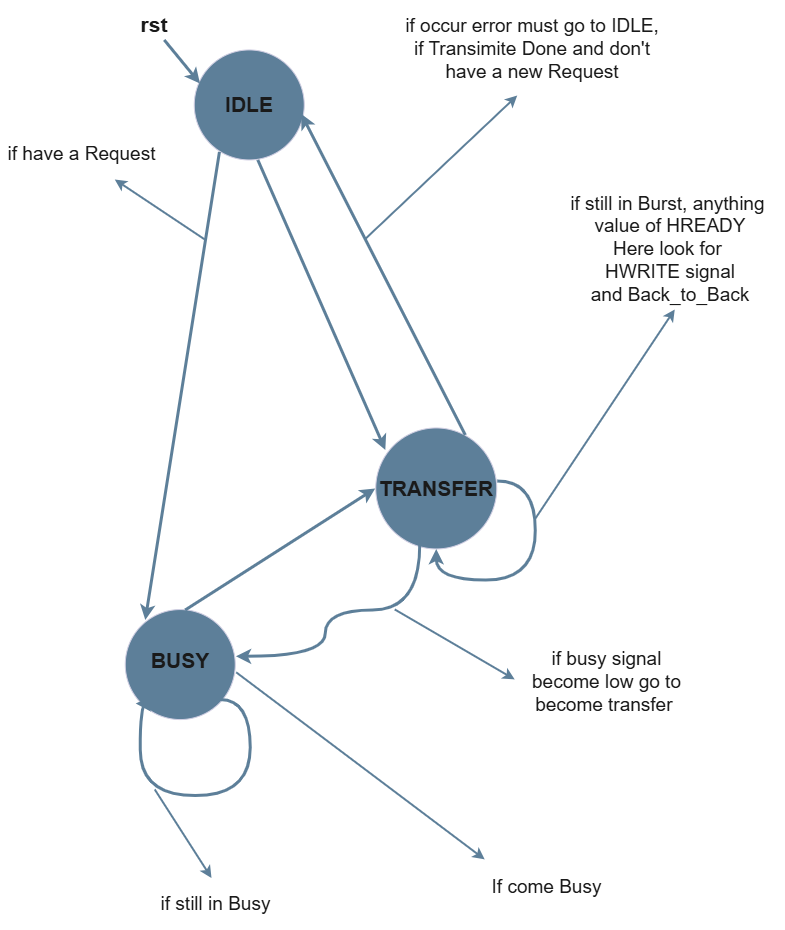

The diagram above was exported from draw.io. Its source (the exported page's mxGraphModel, read from the mxfile embedded in the PNG):
<mxGraphModel dx="2175" dy="1195" grid="1" gridSize="10" guides="1" tooltips="1" connect="1" arrows="1" fold="1" page="1" pageScale="1" pageWidth="850" pageHeight="1100" math="0" shadow="0">
  <root>
    <mxCell id="0" />
    <mxCell id="1" parent="0" />
    <mxCell id="VqYkiefzd1urduUH2IDX-1" parent="1" style="ellipse;whiteSpace=wrap;html=1;shapeInside=1;aspect=fixed;labelBackgroundColor=none;fillColor=#5D7F99;strokeColor=#D0CEE2;fontColor=#1A1A1A;" value="" vertex="1">
      <mxGeometry height="110" width="110" x="219" y="120" as="geometry" />
    </mxCell>
    <mxCell id="VqYkiefzd1urduUH2IDX-2" parent="1" style="text;html=1;whiteSpace=wrap;strokeColor=none;fillColor=none;align=center;verticalAlign=middle;rounded=0;fontColor=#1A1A1A;" value="&lt;font style=&quot;font-size: 21px;&quot;&gt;&lt;b style=&quot;&quot;&gt;IDLE&lt;/b&gt;&lt;/font&gt;" vertex="1">
      <mxGeometry height="30" width="60" x="244" y="160" as="geometry" />
    </mxCell>
    <mxCell id="VqYkiefzd1urduUH2IDX-4" edge="1" parent="1" style="endArrow=classic;html=1;rounded=0;strokeColor=light-dark(#5d7f99, #8c86b9);fontColor=#1A1A1A;entryX=0.052;entryY=0.305;entryDx=0;entryDy=0;entryPerimeter=0;strokeWidth=3;" target="VqYkiefzd1urduUH2IDX-1" value="">
      <mxGeometry height="50" relative="1" width="50" as="geometry">
        <mxPoint x="189" y="110" as="sourcePoint" />
        <mxPoint x="269" y="210" as="targetPoint" />
      </mxGeometry>
    </mxCell>
    <mxCell id="VqYkiefzd1urduUH2IDX-5" parent="1" style="text;html=1;whiteSpace=wrap;strokeColor=none;fillColor=none;align=center;verticalAlign=middle;rounded=0;fontColor=#1A1A1A;" value="&lt;font style=&quot;font-size: 21px;&quot;&gt;&lt;b style=&quot;&quot;&gt;rst&lt;/b&gt;&lt;/font&gt;" vertex="1">
      <mxGeometry height="30" width="40" x="159" y="80" as="geometry" />
    </mxCell>
    <mxCell id="VqYkiefzd1urduUH2IDX-8" edge="1" parent="1" source="VqYkiefzd1urduUH2IDX-1" style="endArrow=classic;html=1;rounded=0;strokeColor=light-dark(#5d7f99, #8c86b9);fontColor=#1A1A1A;strokeWidth=3;exitX=0.229;exitY=0.927;exitDx=0;exitDy=0;exitPerimeter=0;entryX=0.182;entryY=0.094;entryDx=0;entryDy=0;entryPerimeter=0;" target="A1vcXSzVcl0a-Ao8HfCi-1" value="">
      <mxGeometry height="50" relative="1" width="50" as="geometry">
        <mxPoint x="269" y="280" as="sourcePoint" />
        <mxPoint x="170" y="670" as="targetPoint" />
      </mxGeometry>
    </mxCell>
    <mxCell id="VqYkiefzd1urduUH2IDX-11" parent="1" style="ellipse;whiteSpace=wrap;html=1;shapeInside=1;aspect=fixed;labelBackgroundColor=none;fillColor=#5D7F99;strokeColor=#D0CEE2;fontColor=#1A1A1A;" value="" vertex="1">
      <mxGeometry height="121" width="121" x="400.5" y="498" as="geometry" />
    </mxCell>
    <mxCell id="VqYkiefzd1urduUH2IDX-12" parent="1" style="text;html=1;whiteSpace=wrap;strokeColor=none;fillColor=none;align=center;verticalAlign=middle;rounded=0;fontColor=#1A1A1A;" value="&lt;font style=&quot;font-size: 21px;&quot;&gt;&lt;b style=&quot;&quot;&gt;TRANSFER&lt;/b&gt;&lt;/font&gt;" vertex="1">
      <mxGeometry height="30" width="122" x="400" y="543.5" as="geometry" />
    </mxCell>
    <mxCell id="e-4XQL43VhcBzaO8oVG2-1" edge="1" parent="1" source="VqYkiefzd1urduUH2IDX-11" style="endArrow=classic;html=1;rounded=0;strokeColor=light-dark(#5d7f99, #8c86b9);fontColor=#1A1A1A;strokeWidth=3;exitX=0.74;exitY=0.058;exitDx=0;exitDy=0;exitPerimeter=0;entryX=0.973;entryY=0.582;entryDx=0;entryDy=0;entryPerimeter=0;" target="VqYkiefzd1urduUH2IDX-1" value="">
      <mxGeometry height="50" relative="1" width="50" as="geometry">
        <mxPoint x="575" y="260" as="sourcePoint" />
        <mxPoint x="510" y="410" as="targetPoint" />
      </mxGeometry>
    </mxCell>
    <mxCell id="e-4XQL43VhcBzaO8oVG2-3" edge="1" parent="1" style="endArrow=classic;html=1;rounded=0;strokeColor=light-dark(#5d7f99, #8c86b9);fontColor=#1A1A1A;strokeWidth=2;entryX=0.446;entryY=0.96;entryDx=0;entryDy=0;entryPerimeter=0;" target="e-4XQL43VhcBzaO8oVG2-8" value="">
      <mxGeometry height="50" relative="1" width="50" as="geometry">
        <mxPoint x="390" y="310" as="sourcePoint" />
        <mxPoint x="450" y="268" as="targetPoint" />
      </mxGeometry>
    </mxCell>
    <mxCell id="e-4XQL43VhcBzaO8oVG2-4" edge="1" parent="1" style="endArrow=classic;html=1;rounded=0;strokeColor=light-dark(#5d7f99, #8c86b9);fontColor=#1A1A1A;strokeWidth=2;" value="">
      <mxGeometry height="50" relative="1" width="50" as="geometry">
        <mxPoint x="230" y="310" as="sourcePoint" />
        <mxPoint x="140" y="250" as="targetPoint" />
      </mxGeometry>
    </mxCell>
    <mxCell id="e-4XQL43VhcBzaO8oVG2-7" edge="1" parent="1" style="endArrow=classic;html=1;rounded=0;strokeColor=light-dark(#5d7f99, #8c86b9);fontColor=#1A1A1A;strokeWidth=2;" value="">
      <mxGeometry height="50" relative="1" width="50" as="geometry">
        <mxPoint x="560" y="590" as="sourcePoint" />
        <mxPoint x="700" y="380" as="targetPoint" />
      </mxGeometry>
    </mxCell>
    <mxCell id="e-4XQL43VhcBzaO8oVG2-8" parent="1" style="text;html=1;whiteSpace=wrap;strokeColor=none;fillColor=none;align=center;verticalAlign=middle;rounded=0;fontColor=#1A1A1A;" value="&lt;font style=&quot;font-size: 19px;&quot;&gt;if occur error must go to IDLE,&lt;/font&gt;&lt;div&gt;&lt;font style=&quot;font-size: 19px;&quot;&gt;if Transimite&amp;nbsp;&lt;/font&gt;&lt;span style=&quot;font-size: 19px; background-color: transparent; color: light-dark(rgb(26, 26, 26), rgb(215, 215, 215));&quot;&gt;Done and don't have a&amp;nbsp;&lt;/span&gt;&lt;span style=&quot;font-size: 19px; background-color: transparent; color: light-dark(rgb(26, 26, 26), rgb(215, 215, 215));&quot;&gt;new Request&lt;/span&gt;&lt;/div&gt;" vertex="1">
      <mxGeometry height="100" width="263.5" x="425" y="70" as="geometry" />
    </mxCell>
    <mxCell id="e-4XQL43VhcBzaO8oVG2-9" parent="1" style="text;html=1;whiteSpace=wrap;strokeColor=none;fillColor=none;align=center;verticalAlign=middle;rounded=0;fontColor=#1A1A1A;" value="&lt;span style=&quot;font-size: 19px;&quot;&gt;if still in Burst, anything&amp;nbsp;&lt;/span&gt;&lt;div&gt;&lt;span style=&quot;font-size: 19px;&quot;&gt;value of HREADY&lt;/span&gt;&lt;/div&gt;&lt;div&gt;&lt;span style=&quot;font-size: 19px;&quot;&gt;Here look for&amp;nbsp;&lt;/span&gt;&lt;/div&gt;&lt;div&gt;&lt;span style=&quot;font-size: 19px;&quot;&gt;HWRITE signal&lt;/span&gt;&lt;/div&gt;&lt;div&gt;&lt;span style=&quot;font-size: 19px;&quot;&gt;and Back_to_Back&lt;/span&gt;&lt;/div&gt;" vertex="1">
      <mxGeometry height="100" width="230" x="580" y="270" as="geometry" />
    </mxCell>
    <mxCell id="e-4XQL43VhcBzaO8oVG2-12" parent="1" style="text;html=1;whiteSpace=wrap;strokeColor=none;fillColor=none;align=center;verticalAlign=middle;rounded=0;fontColor=#1A1A1A;" value="&lt;span style=&quot;font-size: 19px;&quot;&gt;if have a Request&lt;/span&gt;" vertex="1">
      <mxGeometry height="50" width="163" x="25" y="200" as="geometry" />
    </mxCell>
    <mxCell id="A1vcXSzVcl0a-Ao8HfCi-1" parent="1" style="ellipse;whiteSpace=wrap;html=1;shapeInside=1;aspect=fixed;labelBackgroundColor=none;fillColor=#5D7F99;strokeColor=#D0CEE2;fontColor=#1A1A1A;" value="" vertex="1">
      <mxGeometry height="110" width="110" x="150" y="679.61" as="geometry" />
    </mxCell>
    <mxCell id="A1vcXSzVcl0a-Ao8HfCi-2" parent="1" style="text;html=1;whiteSpace=wrap;strokeColor=none;fillColor=none;align=center;verticalAlign=middle;rounded=0;fontColor=#1A1A1A;" value="&lt;font style=&quot;font-size: 21px;&quot;&gt;&lt;b style=&quot;&quot;&gt;BUSY&lt;/b&gt;&lt;/font&gt;" vertex="1">
      <mxGeometry height="30" width="60" x="175" y="715.61" as="geometry" />
    </mxCell>
    <mxCell id="A1vcXSzVcl0a-Ao8HfCi-6" edge="1" parent="1" style="endArrow=classic;html=1;rounded=0;strokeColor=light-dark(#5d7f99, #8c86b9);fontColor=#1A1A1A;strokeWidth=3;exitX=0.984;exitY=0.691;exitDx=0;exitDy=0;exitPerimeter=0;edgeStyle=orthogonalEdgeStyle;curved=1;entryX=0.095;entryY=0.855;entryDx=0;entryDy=0;entryPerimeter=0;" target="A1vcXSzVcl0a-Ao8HfCi-1" value="">
      <mxGeometry height="50" relative="1" width="50" as="geometry">
        <Array as="points">
          <mxPoint x="275" y="769.61" />
          <mxPoint x="275" y="865.61" />
          <mxPoint x="165" y="865.61" />
          <mxPoint x="165" y="773.7" />
        </Array>
        <mxPoint x="245" y="769.61" as="sourcePoint" />
        <mxPoint x="165" y="802.61" as="targetPoint" />
      </mxGeometry>
    </mxCell>
    <mxCell id="A1vcXSzVcl0a-Ao8HfCi-9" edge="1" parent="1" style="endArrow=classic;html=1;rounded=0;strokeColor=light-dark(#5d7f99, #8c86b9);fontColor=#1A1A1A;strokeWidth=2;entryX=0.477;entryY=-0.03;entryDx=0;entryDy=0;entryPerimeter=0;" target="A1vcXSzVcl0a-Ao8HfCi-10" value="">
      <mxGeometry height="50" relative="1" width="50" as="geometry">
        <mxPoint x="180" y="860" as="sourcePoint" />
        <mxPoint x="90" y="980" as="targetPoint" />
      </mxGeometry>
    </mxCell>
    <mxCell id="A1vcXSzVcl0a-Ao8HfCi-10" parent="1" style="text;html=1;whiteSpace=wrap;strokeColor=none;fillColor=none;align=center;verticalAlign=middle;rounded=0;fontColor=#1A1A1A;" value="&lt;span style=&quot;font-size: 19px;&quot;&gt;if still in Busy&lt;/span&gt;" vertex="1">
      <mxGeometry height="50" width="163" x="159" y="950" as="geometry" />
    </mxCell>
    <mxCell id="A1vcXSzVcl0a-Ao8HfCi-11" edge="1" parent="1" style="endArrow=classic;html=1;rounded=0;strokeColor=light-dark(#5d7f99, #8c86b9);fontColor=#1A1A1A;strokeWidth=2;" value="">
      <mxGeometry height="50" relative="1" width="50" as="geometry">
        <mxPoint x="420" y="680" as="sourcePoint" />
        <mxPoint x="540" y="750" as="targetPoint" />
      </mxGeometry>
    </mxCell>
    <mxCell id="A1vcXSzVcl0a-Ao8HfCi-12" parent="1" style="text;html=1;whiteSpace=wrap;strokeColor=none;fillColor=none;align=center;verticalAlign=middle;rounded=0;fontColor=#1A1A1A;" value="&lt;span style=&quot;font-size: 19px;&quot;&gt;if busy signal become low go to become transfer&amp;nbsp;&lt;/span&gt;" vertex="1">
      <mxGeometry height="110" width="163" x="550" y="698" as="geometry" />
    </mxCell>
    <mxCell id="A1vcXSzVcl0a-Ao8HfCi-13" edge="1" parent="1" source="A1vcXSzVcl0a-Ao8HfCi-1" style="endArrow=classic;html=1;rounded=0;strokeColor=light-dark(#5d7f99, #8c86b9);fontColor=#1A1A1A;strokeWidth=2;exitX=1.013;exitY=0.575;exitDx=0;exitDy=0;exitPerimeter=0;" value="">
      <mxGeometry height="50" relative="1" width="50" as="geometry">
        <mxPoint x="350" y="698" as="sourcePoint" />
        <mxPoint x="510" y="930" as="targetPoint" />
      </mxGeometry>
    </mxCell>
    <mxCell id="A1vcXSzVcl0a-Ao8HfCi-14" parent="1" style="text;html=1;whiteSpace=wrap;strokeColor=none;fillColor=none;align=center;verticalAlign=middle;rounded=0;fontColor=#1A1A1A;" value="&lt;span style=&quot;font-size: 19px;&quot;&gt;If come Busy&lt;/span&gt;" vertex="1">
      <mxGeometry height="50" width="163" x="490" y="933" as="geometry" />
    </mxCell>
    <mxCell id="iKvLKjZa8ZHRYqMhTV5k-1" edge="1" parent="1" source="VqYkiefzd1urduUH2IDX-12" style="endArrow=classic;html=1;rounded=0;strokeColor=light-dark(#5d7f99, #8c86b9);fontColor=#1A1A1A;strokeWidth=3;exitX=1;exitY=0.25;exitDx=0;exitDy=0;edgeStyle=orthogonalEdgeStyle;curved=1;" target="VqYkiefzd1urduUH2IDX-11" value="">
      <mxGeometry height="50" relative="1" width="50" as="geometry">
        <Array as="points">
          <mxPoint x="560" y="551" />
          <mxPoint x="560" y="650" />
          <mxPoint x="461" y="650" />
        </Array>
        <mxPoint x="675" y="600" as="sourcePoint" />
        <mxPoint x="560" y="670" as="targetPoint" />
      </mxGeometry>
    </mxCell>
    <mxCell id="iKvLKjZa8ZHRYqMhTV5k-2" edge="1" parent="1" source="VqYkiefzd1urduUH2IDX-11" style="endArrow=classic;html=1;rounded=0;strokeColor=light-dark(#5d7f99, #8c86b9);fontColor=#1A1A1A;strokeWidth=3;entryX=1.006;entryY=0.425;entryDx=0;entryDy=0;entryPerimeter=0;exitX=0.364;exitY=0.96;exitDx=0;exitDy=0;exitPerimeter=0;edgeStyle=orthogonalEdgeStyle;curved=1;" target="A1vcXSzVcl0a-Ao8HfCi-1" value="">
      <mxGeometry height="50" relative="1" width="50" as="geometry">
        <Array as="points">
          <mxPoint x="444.51" y="680.01" />
          <mxPoint x="350.01" y="680.01" />
          <mxPoint x="350.01" y="726.41" />
        </Array>
        <mxPoint x="440" y="620" as="sourcePoint" />
        <mxPoint x="280" y="749.9999999999998" as="targetPoint" />
      </mxGeometry>
    </mxCell>
    <mxCell id="iKvLKjZa8ZHRYqMhTV5k-4" edge="1" parent="1" source="A1vcXSzVcl0a-Ao8HfCi-1" style="endArrow=classic;html=1;rounded=0;strokeColor=light-dark(#5d7f99, #8c86b9);fontColor=#1A1A1A;strokeWidth=3;entryX=0;entryY=0.5;entryDx=0;entryDy=0;exitX=0.545;exitY=0.004;exitDx=0;exitDy=0;exitPerimeter=0;" target="VqYkiefzd1urduUH2IDX-12" value="">
      <mxGeometry height="50" relative="1" width="50" as="geometry">
        <mxPoint x="220" y="660" as="sourcePoint" />
        <mxPoint x="330" y="620" as="targetPoint" />
      </mxGeometry>
    </mxCell>
    <mxCell id="iKvLKjZa8ZHRYqMhTV5k-5" edge="1" parent="1" source="VqYkiefzd1urduUH2IDX-1" style="endArrow=classic;html=1;rounded=0;strokeColor=light-dark(#5d7f99, #8c86b9);fontColor=#1A1A1A;strokeWidth=3;exitX=0.578;exitY=1;exitDx=0;exitDy=0;exitPerimeter=0;entryX=0.079;entryY=0.182;entryDx=0;entryDy=0;entryPerimeter=0;" target="VqYkiefzd1urduUH2IDX-11" value="">
      <mxGeometry height="50" relative="1" width="50" as="geometry">
        <mxPoint x="374" y="390" as="sourcePoint" />
        <mxPoint x="300" y="858" as="targetPoint" />
      </mxGeometry>
    </mxCell>
  </root>
</mxGraphModel>